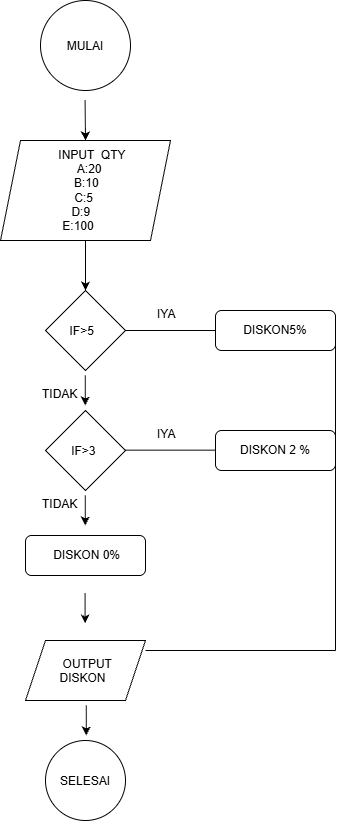

The diagram above was exported from draw.io. Its source (the exported page's mxGraphModel, read from the mxfile embedded in the PNG):
<mxGraphModel dx="2580" dy="2829" grid="1" gridSize="10" guides="1" tooltips="1" connect="1" arrows="1" fold="1" page="1" pageScale="1" pageWidth="827" pageHeight="1169" math="0" shadow="0">
  <root>
    <mxCell id="0" />
    <mxCell id="1" parent="0" />
    <mxCell id="tqHM9IpxYy6nxrrWllV--1" parent="1" style="ellipse;whiteSpace=wrap;html=1;shapeInside=1;aspect=fixed;" value="MULAI" vertex="1">
      <mxGeometry height="90" width="90" x="335" y="-10" as="geometry" />
    </mxCell>
    <mxCell id="3RWXje_x93exKZIk75is-1" parent="1" style="shape=parallelogram;perimeter=parallelogramPerimeter;whiteSpace=wrap;html=1;shapeInside=1;fixedSize=1;" value="INPUT&amp;nbsp; QTY&lt;br&gt;A:20&lt;br&gt;B:10&lt;br&gt;C:5&lt;br&gt;D:9&lt;br&gt;E:100&lt;div&gt;&lt;br/&gt;&lt;/div&gt;" vertex="1">
      <mxGeometry height="100" width="170" x="295" y="130" as="geometry" />
    </mxCell>
    <mxCell id="3RWXje_x93exKZIk75is-6" parent="1" style="shape=parallelogram;perimeter=parallelogramPerimeter;whiteSpace=wrap;html=1;shapeInside=1;fixedSize=1;" value="OUTPUT DISKON" vertex="1">
      <mxGeometry height="60" width="120" x="320" y="630" as="geometry" />
    </mxCell>
    <mxCell id="3RWXje_x93exKZIk75is-15" edge="1" parent="1" source="3RWXje_x93exKZIk75is-7" style="edgeStyle=orthogonalEdgeStyle;rounded=0;orthogonalLoop=1;jettySize=auto;html=1;exitX=1;exitY=1;exitDx=0;exitDy=0;">
      <mxGeometry relative="1" as="geometry">
        <mxPoint x="400" y="800" as="targetPoint" />
      </mxGeometry>
    </mxCell>
    <mxCell id="3RWXje_x93exKZIk75is-7" parent="1" style="ellipse;whiteSpace=wrap;html=1;shapeInside=1;aspect=fixed;" value="SELESAI" vertex="1">
      <mxGeometry height="80" width="80" x="340" y="730" as="geometry" />
    </mxCell>
    <mxCell id="3RWXje_x93exKZIk75is-8" parent="1" style="text;whiteSpace=wrap;" value="IYA" vertex="1">
      <mxGeometry height="30" width="30" x="450" y="290" as="geometry" />
    </mxCell>
    <mxCell id="3RWXje_x93exKZIk75is-9" parent="1" style="rounded=1;whiteSpace=wrap;html=1;" value="DISKON5%" vertex="1">
      <mxGeometry height="40" width="120" x="510" y="300" as="geometry" />
    </mxCell>
    <mxCell id="3RWXje_x93exKZIk75is-10" parent="1" style="rhombus;whiteSpace=wrap;html=1;shapeInside=1;" value="&lt;span style=&quot;background-color: transparent; color: light-dark(rgb(0, 0, 0), rgb(255, 255, 255));&quot;&gt;IF&amp;gt;5&amp;nbsp;&amp;nbsp;&lt;/span&gt;" vertex="1">
      <mxGeometry height="80" width="80" x="340" y="280" as="geometry" />
    </mxCell>
    <mxCell id="3RWXje_x93exKZIk75is-11" parent="1" style="rounded=1;whiteSpace=wrap;html=1;" value="DISKON 2 %" vertex="1">
      <mxGeometry height="40" width="120" x="510" y="420" as="geometry" />
    </mxCell>
    <mxCell id="3RWXje_x93exKZIk75is-12" parent="1" style="rhombus;whiteSpace=wrap;html=1;shapeInside=1;" value="IF&amp;gt;3&amp;nbsp;" vertex="1">
      <mxGeometry height="80" width="80" x="340" y="400" as="geometry" />
    </mxCell>
    <mxCell id="3RWXje_x93exKZIk75is-14" parent="1" style="rounded=1;whiteSpace=wrap;html=1;" value="&amp;nbsp;DISKON 0%" vertex="1">
      <mxGeometry height="40" width="120" x="320" y="525" as="geometry" />
    </mxCell>
    <mxCell id="3RWXje_x93exKZIk75is-16" edge="1" parent="1" source="3RWXje_x93exKZIk75is-10" style="endArrow=none;html=1;rounded=0;entryX=0;entryY=0.5;entryDx=0;entryDy=0;" target="3RWXje_x93exKZIk75is-9" value="">
      <mxGeometry height="50" relative="1" width="50" as="geometry">
        <mxPoint x="430" y="360" as="sourcePoint" />
        <mxPoint x="480" y="310" as="targetPoint" />
      </mxGeometry>
    </mxCell>
    <mxCell id="3RWXje_x93exKZIk75is-17" edge="1" parent="1" style="endArrow=none;html=1;rounded=0;entryX=0;entryY=0.5;entryDx=0;entryDy=0;" value="">
      <mxGeometry height="50" relative="1" width="50" as="geometry">
        <mxPoint x="420" y="439.67" as="sourcePoint" />
        <mxPoint x="510" y="439.67" as="targetPoint" />
      </mxGeometry>
    </mxCell>
    <mxCell id="3RWXje_x93exKZIk75is-19" parent="1" style="text;whiteSpace=wrap;" value="IYA" vertex="1">
      <mxGeometry height="30" width="30" x="450" y="410" as="geometry" />
    </mxCell>
    <mxCell id="3RWXje_x93exKZIk75is-21" edge="1" parent="1" source="3RWXje_x93exKZIk75is-1" style="endArrow=classic;html=1;rounded=0;entryX=0.5;entryY=0;entryDx=0;entryDy=0;exitX=0.5;exitY=1;exitDx=0;exitDy=0;" target="3RWXje_x93exKZIk75is-10" value="">
      <mxGeometry height="50" relative="1" width="50" as="geometry">
        <mxPoint x="320" y="310" as="sourcePoint" />
        <mxPoint x="370" y="260" as="targetPoint" />
      </mxGeometry>
    </mxCell>
    <mxCell id="3RWXje_x93exKZIk75is-22" edge="1" parent="1" style="endArrow=classic;html=1;rounded=0;entryX=0.5;entryY=0;entryDx=0;entryDy=0;exitX=0.5;exitY=1;exitDx=0;exitDy=0;" target="3RWXje_x93exKZIk75is-1" value="">
      <mxGeometry height="50" relative="1" width="50" as="geometry">
        <mxPoint x="379.6" y="90" as="sourcePoint" />
        <mxPoint x="379.6" y="140" as="targetPoint" />
      </mxGeometry>
    </mxCell>
    <mxCell id="3RWXje_x93exKZIk75is-23" edge="1" parent="1" style="endArrow=classic;html=1;rounded=0;entryX=0.5;entryY=0;entryDx=0;entryDy=0;" value="">
      <mxGeometry height="50" relative="1" width="50" as="geometry">
        <mxPoint x="379.8" y="365" as="sourcePoint" />
        <mxPoint x="379.8" y="395" as="targetPoint" />
      </mxGeometry>
    </mxCell>
    <mxCell id="3RWXje_x93exKZIk75is-24" edge="1" parent="1" style="endArrow=classic;html=1;rounded=0;entryX=0.5;entryY=0;entryDx=0;entryDy=0;" value="">
      <mxGeometry height="50" relative="1" width="50" as="geometry">
        <mxPoint x="379.8" y="485" as="sourcePoint" />
        <mxPoint x="379.8" y="515" as="targetPoint" />
      </mxGeometry>
    </mxCell>
    <mxCell id="3RWXje_x93exKZIk75is-25" edge="1" parent="1" style="endArrow=classic;html=1;rounded=0;entryX=0.5;entryY=0;entryDx=0;entryDy=0;" value="">
      <mxGeometry height="50" relative="1" width="50" as="geometry">
        <mxPoint x="379.6" y="583" as="sourcePoint" />
        <mxPoint x="379.6" y="613" as="targetPoint" />
      </mxGeometry>
    </mxCell>
    <mxCell id="3RWXje_x93exKZIk75is-26" edge="1" parent="1" style="endArrow=classic;html=1;rounded=0;entryX=0.5;entryY=0;entryDx=0;entryDy=0;" value="">
      <mxGeometry height="50" relative="1" width="50" as="geometry">
        <mxPoint x="380.8" y="695" as="sourcePoint" />
        <mxPoint x="380.8" y="725" as="targetPoint" />
      </mxGeometry>
    </mxCell>
    <mxCell id="3RWXje_x93exKZIk75is-28" parent="1" style="text;whiteSpace=wrap;" value="TIDAK" vertex="1">
      <mxGeometry height="30" width="30" x="335" y="370" as="geometry" />
    </mxCell>
    <mxCell id="3RWXje_x93exKZIk75is-29" parent="1" style="text;whiteSpace=wrap;" value="TIDAK" vertex="1">
      <mxGeometry height="30" width="30" x="335" y="480" as="geometry" />
    </mxCell>
    <mxCell id="3RWXje_x93exKZIk75is-30" edge="1" parent="1" style="endArrow=none;html=1;rounded=0;" value="">
      <mxGeometry height="50" relative="1" width="50" as="geometry">
        <mxPoint x="440" y="640" as="sourcePoint" />
        <mxPoint x="630" y="640" as="targetPoint" />
      </mxGeometry>
    </mxCell>
    <mxCell id="3RWXje_x93exKZIk75is-31" edge="1" parent="1" source="3RWXje_x93exKZIk75is-9" style="endArrow=none;html=1;rounded=0;exitX=1;exitY=0.5;exitDx=0;exitDy=0;" value="">
      <mxGeometry height="50" relative="1" width="50" as="geometry">
        <Array as="points">
          <mxPoint x="630" y="440" />
        </Array>
        <mxPoint x="570" y="500" as="sourcePoint" />
        <mxPoint x="630" y="640" as="targetPoint" />
      </mxGeometry>
    </mxCell>
  </root>
</mxGraphModel>